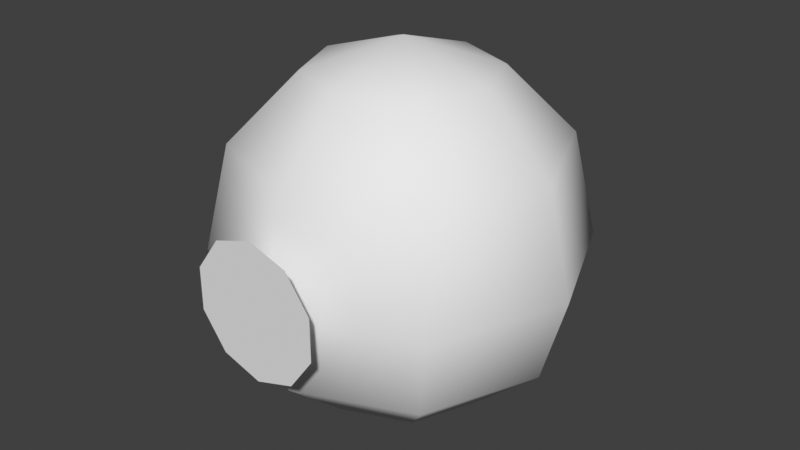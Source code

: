 # Source: water_jelly.blend  (saved by Blender 4.2.66; exported with 4.5.12 LTS)
import bpy
from mathutils import Matrix  # noqa: F401  (used for matrix-valued properties, if any)

bpy.ops.wm.read_factory_settings(use_empty=True)
scene = bpy.context.scene
scene.name = 'Scene'

# ---- collections
col_collection = bpy.data.collections.new('Collection'); scene.collection.children.link(col_collection)

# ---- materials (node trees are filled in below, after node groups)
mat_water_jelly = bpy.data.materials.new('water_jelly')
mat_vtx_color = bpy.data.materials.new('vtx_color')

# ---- material node trees

# ---- world
world_world = bpy.data.worlds.new('World'); scene.world = world_world
world_world.use_nodes = True; world_world.node_tree.nodes.clear()
_N = world_world.node_tree.nodes; _L = world_world.node_tree.links
n0 = _N.new('ShaderNodeOutputWorld'); n0.name = 'World Output'; n0.location = (300, 300)
n1 = _N.new('ShaderNodeBackground'); n1.name = 'Background'; n1.location = (10, 300)
n1.inputs[0].default_value = (0.05088, 0.05088, 0.05088, 1.0)
_L.new(n1.outputs[0], n0.inputs[0])
n0.is_active_output = True
world_world.color = (0.05088, 0.05088, 0.05088)
world_world.sun_shadow_jitter_overblur = 0.0

# ---- meshes
me_sphere = bpy.data.meshes.new('Sphere')
me_sphere.from_pydata([(0.3536, 0.3536, 1.84), (0.6124, 0.6124, 1.474), (0.7071, 0.7071, 0.9016), (0.6124, 0.6124, 0.4344), (0.3536, 0.3536, 0.1143), (0.5, 4.257e-09, 1.84), (0.866, 4.257e-09, 1.474), (1.0, 4.257e-09, 0.9016), (0.866, 4.257e-09, 0.4344), (0.5, 4.257e-09, 0.1143), (0.3536, -0.3536, 1.84), (0.6124, -0.6124, 1.474), (0.7071, -0.7071, 0.9016), (0.6124, -0.6124, 0.4344), (0.3536, -0.3536, 0.1143), (7.096e-09, -0.5, 1.84), (7.096e-09, -0.866, 1.474), (7.096e-09, -1.0, 0.9016), (7.096e-09, -0.866, 0.4344), (7.096e-09, -0.5, 0.1143), (7.096e-09, 4.257e-09, 2.0), (-0.3536, -0.3536, 1.84), (-0.6124, -0.6124, 1.474), (-0.7071, -0.7071, 0.9016), (-0.6124, -0.6124, 0.4344), (-0.3536, -0.3536, 0.1143), (7.096e-09, 4.257e-09, 0.0), (-0.5, 4.257e-09, 1.84), (-0.866, 4.257e-09, 1.474), (-1.0, 4.257e-09, 0.9016), (-0.866, 4.257e-09, 0.4344), (-0.5, 4.257e-09, 0.1143), (-0.3536, 0.3536, 1.84), (-0.6124, 0.6124, 1.474), (-0.7071, 0.7071, 0.9016), (-0.6124, 0.6124, 0.4344), (-0.3536, 0.3536, 0.1143), (7.096e-09, 0.5, 1.84), (7.096e-09, 0.866, 1.474), (7.096e-09, 1.0, 0.9016), (7.096e-09, 0.866, 0.4344), (7.096e-09, 0.5, 0.1143), (-1.059e-08, -1.053, 1.325), (-0.2169, -1.053, 1.255), (-0.351, -1.053, 1.07), (-0.351, -1.053, 0.8423), (-0.2169, -1.053, 0.6578), (-1.059e-08, -1.053, 0.5873), (0.2169, -1.053, 0.6578), (0.351, -1.053, 0.8423), (0.351, -1.053, 1.07), (0.2169, -1.053, 1.255), (-5.171e-09, -1.053, 1.105), (-0.0877, -1.053, 1.077), (-0.1419, -1.053, 1.002), (-0.1419, -1.053, 0.9102), (-0.0877, -1.053, 0.8356), (-5.171e-09, -1.053, 0.8071), (0.0877, -1.053, 0.8356), (0.1419, -1.053, 0.9102), (0.1419, -1.053, 1.002), (0.0877, -1.053, 1.077), (-5.171e-09, -1.053, 1.105), (0.0877, -1.053, 1.077), (0.0877, -1.053, 1.077), (0.1419, -1.053, 1.002), (0.1419, -1.053, 0.9102), (0.1419, -1.053, 1.002), (0.0877, -1.053, 0.8356), (0.1419, -1.053, 0.9102), (-5.171e-09, -1.053, 0.8071), (0.0877, -1.053, 0.8356), (-0.0877, -1.053, 0.8356), (-5.171e-09, -1.053, 0.8071), (-0.1419, -1.053, 0.9102), (-0.0877, -1.053, 0.8356), (-0.1419, -1.053, 1.002), (-0.1419, -1.053, 0.9102), (-0.0877, -1.053, 1.077), (-0.1419, -1.053, 1.002), (-0.0877, -1.053, 1.077), (-5.171e-09, -1.053, 1.105)], [], [(41, 40, 3, 4), (39, 38, 1, 2), (37, 20, 0), (26, 41, 4), (40, 39, 2, 3), (38, 37, 0, 1), (2, 1, 6, 7), (0, 20, 5), (26, 4, 9), (3, 2, 7, 8), (1, 0, 5, 6), (4, 3, 8, 9), (5, 20, 10), (26, 9, 14), (8, 7, 12, 13), (6, 5, 10, 11), (9, 8, 13, 14), (7, 6, 11, 12), (26, 14, 19), (13, 12, 17, 18), (11, 10, 15, 16), (14, 13, 18, 19), (12, 11, 16, 17), (10, 20, 15), (26, 19, 25), (18, 17, 23, 24), (16, 15, 21, 22), (19, 18, 24, 25), (17, 16, 22, 23), (15, 20, 21), (26, 25, 31), (24, 23, 29, 30), (22, 21, 27, 28), (25, 24, 30, 31), (23, 22, 28, 29), (21, 20, 27), (30, 29, 34, 35), (28, 27, 32, 33), (31, 30, 35, 36), (29, 28, 33, 34), (27, 20, 32), (26, 31, 36), (33, 32, 37, 38), (36, 35, 40, 41), (34, 33, 38, 39), (32, 20, 37), (26, 36, 41), (35, 34, 39, 40), (78, 76, 74, 72, 70, 68, 66, 65, 63, 62), (42, 43, 80, 81), (49, 50, 67, 69), (46, 47, 73, 75), (43, 44, 79, 53), (50, 51, 64, 60), (47, 48, 71, 57), (44, 45, 77, 54), (51, 42, 52, 61), (48, 49, 59, 58), (45, 46, 56, 55)])
me_sphere.polygons.foreach_set('use_smooth', [1, 1, 1, 1, 1, 1, 1, 1, 1, 1, 1, 1, 1, 1, 1, 1, 1, 1, 1, 1, 1, 1, 1, 1, 1, 1, 1, 1, 1, 1, 1, 1, 1, 1, 1, 1, 1, 1, 1, 1, 1, 1, 1, 1, 1, 1, 1, 1, 0, 0, 0, 0, 0, 0, 0, 0, 0, 0, 0])
me_sphere.polygons.foreach_set('material_index', [0, 0, 0, 0, 0, 0, 0, 0, 0, 0, 0, 0, 0, 0, 0, 0, 0, 0, 0, 0, 0, 0, 0, 0, 0, 0, 0, 0, 0, 0, 0, 0, 0, 0, 0, 0, 0, 0, 0, 0, 0, 0, 0, 0, 0, 0, 0, 0, 1, 1, 1, 1, 1, 1, 1, 1, 1, 1, 1])
_uv = me_sphere.uv_layers.new(name='UVMap')
_uv.uv.foreach_set('vector', [0.75, 0.1667, 0.75, 0.3333, 0.625, 0.3333, 0.625, 0.1667, 0.75, 0.5, 0.75, 0.6667, 0.625, 0.6667, 0.625, 0.5, 0.75, 0.8333, 0.6875, 1.0, 0.625, 0.8333, 0.6875, 0.0, 0.75, 0.1667, 0.625, 0.1667, 0.75, 0.3333, 0.75, 0.5, 0.625, 0.5, 0.625, 0.3333, 0.75, 0.6667, 0.75, 0.8333, 0.625, 0.8333, 0.625, 0.6667, 0.625, 0.5, 0.625, 0.6667, 0.5, 0.6667, 0.5, 0.5, 0.625, 0.8333, 0.5625, 1.0, 0.5, 0.8333, 0.5625, 0.0, 0.625, 0.1667, 0.5, 0.1667, 0.625, 0.3333, 0.625, 0.5, 0.5, 0.5, 0.5, 0.3333, 0.625, 0.6667, 0.625, 0.8333, 0.5, 0.8333, 0.5, 0.6667, 0.625, 0.1667, 0.625, 0.3333, 0.5, 0.3333, 0.5, 0.1667, 0.5, 0.8333, 0.4375, 1.0, 0.375, 0.8333, 0.4375, 0.0, 0.5, 0.1667, 0.375, 0.1667, 0.5, 0.3333, 0.5, 0.5, 0.375, 0.5, 0.375, 0.3333, 0.5, 0.6667, 0.5, 0.8333, 0.375, 0.8333, 0.375, 0.6667, 0.5, 0.1667, 0.5, 0.3333, 0.375, 0.3333, 0.375, 0.1667, 0.5, 0.5, 0.5, 0.6667, 0.375, 0.6667, 0.375, 0.5, 0.3125, 0.0, 0.375, 0.1667, 0.25, 0.1667, 0.375, 0.3333, 0.375, 0.5, 0.25, 0.5, 0.25, 0.3333, 0.375, 0.6667, 0.375, 0.8333, 0.25, 0.8333, 0.25, 0.6667, 0.375, 0.1667, 0.375, 0.3333, 0.25, 0.3333, 0.25, 0.1667, 0.375, 0.5, 0.375, 0.6667, 0.25, 0.6667, 0.25, 0.5, 0.375, 0.8333, 0.3125, 1.0, 0.25, 0.8333, 0.1875, 0.0, 0.25, 0.1667, 0.125, 0.1667, 0.25, 0.3333, 0.25, 0.5, 0.125, 0.5, 0.125, 0.3333, 0.25, 0.6667, 0.25, 0.8333, 0.125, 0.8333, 0.125, 0.6667, 0.25, 0.1667, 0.25, 0.3333, 0.125, 0.3333, 0.125, 0.1667, 0.25, 0.5, 0.25, 0.6667, 0.125, 0.6667, 0.125, 0.5, 0.25, 0.8333, 0.1875, 1.0, 0.125, 0.8333, 0.0625, 0.0, 0.125, 0.1667, 0.0, 0.1667, 0.125, 0.3333, 0.125, 0.5, 0.0, 0.5, 0.0, 0.3333, 0.125, 0.6667, 0.125, 0.8333, 0.0, 0.8333, 0.0, 0.6667, 0.125, 0.1667, 0.125, 0.3333, 0.0, 0.3333, 0.0, 0.1667, 0.125, 0.5, 0.125, 0.6667, 0.0, 0.6667, 0.0, 0.5, 0.125, 0.8333, 0.0625, 1.0, 0.0, 0.8333, 1.0, 0.3333, 1.0, 0.5, 0.875, 0.5, 0.875, 0.3333, 1.0, 0.6667, 1.0, 0.8333, 0.875, 0.8333, 0.875, 0.6667, 1.0, 0.1667, 1.0, 0.3333, 0.875, 0.3333, 0.875, 0.1667, 1.0, 0.5, 1.0, 0.6667, 0.875, 0.6667, 0.875, 0.5, 1.0, 0.8333, 0.9375, 1.0, 0.875, 0.8333, 0.9375, 0.0, 1.0, 0.1667, 0.875, 0.1667, 0.875, 0.6667, 0.875, 0.8333, 0.75, 0.8333, 0.75, 0.6667, 0.875, 0.1667, 0.875, 0.3333, 0.75, 0.3333, 0.75, 0.1667, 0.875, 0.5, 0.875, 0.6667, 0.75, 0.6667, 0.75, 0.5, 0.875, 0.8333, 0.8125, 1.0, 0.75, 0.8333, 0.8125, 0.0, 0.875, 0.1667, 0.75, 0.1667, 0.875, 0.3333, 0.875, 0.5, 0.75, 0.5, 0.75, 0.3333, 0.0, 0.0, 0.0, 0.0, 0.0, 0.0, 0.0, 0.0, 0.0, 0.0, 0.0, 0.0, 0.0, 0.0, 0.0, 0.0, 0.0, 0.0, 0.0, 0.0, 0.0, 0.0, 0.0, 0.0, 0.0, 0.0, 0.0, 0.0, 0.0, 0.0, 0.0, 0.0, 0.0, 0.0, 0.0, 0.0, 0.0, 0.0, 0.0, 0.0, 0.0, 0.0, 0.0, 0.0, 0.0, 0.0, 0.0, 0.0, 0.0, 0.0, 0.0, 0.0, 0.0, 0.0, 0.0, 0.0, 0.0, 0.0, 0.0, 0.0, 0.0, 0.0, 0.0, 0.0, 0.0, 0.0, 0.0, 0.0, 0.0, 0.0, 0.0, 0.0, 0.0, 0.0, 0.0, 0.0, 0.0, 0.0, 0.0, 0.0, 0.0, 0.0, 0.0, 0.0, 0.0, 0.0, 0.0, 0.0, 0.0, 0.0, 0.0, 0.0, 0.0, 0.0, 0.0, 0.0, 0.0, 0.0, 0.0, 0.0])
_ca = me_sphere.color_attributes.new('Attribute', 'BYTE_COLOR', 'CORNER')
_ca.data.foreach_set('color', [0.02624, 0.1981, 0.5776, 1.0, 0.02416, 0.1651, 0.5647, 1.0, 0.02122, 0.15, 0.5711, 1.0, 0.0319, 0.2307, 0.5776, 1.0, 0.01938, 0.1248, 0.5776, 1.0, 0.004777, 0.01764, 0.552, 1.0, 0.004777, 0.01764, 0.552, 1.0, 0.01938, 0.1274, 0.5776, 1.0, 0.004777, 0.01764, 0.552, 1.0, 0.004777, 0.01764, 0.552, 1.0, 0.004777, 0.01764, 0.552, 1.0, 0.0356, 0.2542, 0.5906, 1.0, 0.02624, 0.1981, 0.5776, 1.0, 0.0319, 0.2307, 0.5776, 1.0, 0.02416, 0.1651, 0.5647, 1.0, 0.01938, 0.1248, 0.5776, 1.0, 0.01938, 0.1274, 0.5776, 1.0, 0.02122, 0.15, 0.5711, 1.0, 0.004777, 0.01764, 0.552, 1.0, 0.004777, 0.01764, 0.552, 1.0, 0.004777, 0.01764, 0.552, 1.0, 0.004777, 0.01764, 0.552, 1.0, 0.01938, 0.1274, 0.5776, 1.0, 0.004777, 0.01764, 0.552, 1.0, 0.004777, 0.01764, 0.552, 1.0, 0.01681, 0.1046, 0.5711, 1.0, 0.004777, 0.01764, 0.552, 1.0, 0.004777, 0.01764, 0.552, 1.0, 0.004777, 0.01764, 0.552, 1.0, 0.0356, 0.2542, 0.5906, 1.0, 0.0319, 0.2307, 0.5776, 1.0, 0.03071, 0.2159, 0.5776, 1.0, 0.02122, 0.15, 0.5711, 1.0, 0.01938, 0.1274, 0.5776, 1.0, 0.01681, 0.1046, 0.5711, 1.0, 0.02519, 0.1845, 0.5841, 1.0, 0.004777, 0.01764, 0.552, 1.0, 0.004777, 0.01764, 0.552, 1.0, 0.004777, 0.01764, 0.552, 1.0, 0.004777, 0.01764, 0.552, 1.0, 0.0319, 0.2307, 0.5776, 1.0, 0.02122, 0.15, 0.5711, 1.0, 0.02519, 0.1845, 0.5841, 1.0, 0.03071, 0.2159, 0.5776, 1.0, 0.004777, 0.01764, 0.552, 1.0, 0.004777, 0.01764, 0.552, 1.0, 0.004777, 0.01764, 0.552, 1.0, 0.0356, 0.2542, 0.5906, 1.0, 0.03071, 0.2159, 0.5776, 1.0, 0.02624, 0.1845, 0.5711, 1.0, 0.02519, 0.1845, 0.5841, 1.0, 0.01681, 0.1046, 0.5711, 1.0, 0.0185, 0.1195, 0.5711, 1.0, 0.02624, 0.1779, 0.5841, 1.0, 0.004777, 0.01764, 0.552, 1.0, 0.004777, 0.01764, 0.552, 1.0, 0.004777, 0.01764, 0.552, 1.0, 0.004777, 0.01764, 0.552, 1.0, 0.03071, 0.2159, 0.5776, 1.0, 0.02519, 0.1845, 0.5841, 1.0, 0.02624, 0.1779, 0.5841, 1.0, 0.02624, 0.1845, 0.5711, 1.0, 0.01681, 0.1046, 0.5711, 1.0, 0.004777, 0.01764, 0.552, 1.0, 0.004777, 0.01764, 0.552, 1.0, 0.0185, 0.1195, 0.5711, 1.0, 0.0356, 0.2542, 0.5906, 1.0, 0.02624, 0.1845, 0.5711, 1.0, 0.02416, 0.1651, 0.5711, 1.0, 0.02624, 0.1779, 0.5841, 1.0, 0.0185, 0.1195, 0.5711, 1.0, 0.01444, 0.08438, 0.5647, 1.0, 0.01444, 0.0865, 0.5647, 1.0, 0.004777, 0.01764, 0.552, 1.0, 0.004777, 0.01764, 0.552, 1.0, 0.004777, 0.01764, 0.552, 1.0, 0.004777, 0.01764, 0.552, 1.0, 0.02624, 0.1845, 0.5711, 1.0, 0.02624, 0.1779, 0.5841, 1.0, 0.01444, 0.0865, 0.5647, 1.0, 0.02416, 0.1651, 0.5711, 1.0, 0.0185, 0.1195, 0.5711, 1.0, 0.004777, 0.01764, 0.552, 1.0, 0.004777, 0.01764, 0.552, 1.0, 0.01444, 0.08438, 0.5647, 1.0, 0.004777, 0.01764, 0.552, 1.0, 0.004777, 0.01764, 0.552, 1.0, 0.004777, 0.01764, 0.552, 1.0, 0.0356, 0.2542, 0.5906, 1.0, 0.02416, 0.1651, 0.5711, 1.0, 0.02519, 0.1651, 0.5711, 1.0, 0.01444, 0.0865, 0.5647, 1.0, 0.01444, 0.08438, 0.5647, 1.0, 0.01229, 0.07036, 0.5583, 1.0, 0.01444, 0.09306, 0.5583, 1.0, 0.004777, 0.01764, 0.552, 1.0, 0.004777, 0.01764, 0.552, 1.0, 0.004777, 0.01764, 0.552, 1.0, 0.004777, 0.01764, 0.552, 1.0, 0.02416, 0.1651, 0.5711, 1.0, 0.01444, 0.0865, 0.5647, 1.0, 0.01444, 0.09306, 0.5583, 1.0, 0.02519, 0.1651, 0.5711, 1.0, 0.01444, 0.08438, 0.5647, 1.0, 0.004777, 0.01764, 0.552, 1.0, 0.004777, 0.01764, 0.552, 1.0, 0.01229, 0.07036, 0.5583, 1.0, 0.004777, 0.01764, 0.552, 1.0, 0.004777, 0.01764, 0.552, 1.0, 0.004777, 0.01764, 0.552, 1.0, 0.0356, 0.2542, 0.5906, 1.0, 0.02519, 0.1651, 0.5711, 1.0, 0.02519, 0.1683, 0.5711, 1.0, 0.01444, 0.09306, 0.5583, 1.0, 0.01229, 0.07036, 0.5583, 1.0, 0.01298, 0.07619, 0.5583, 1.0, 0.01681, 0.1119, 0.5647, 1.0, 0.004777, 0.01764, 0.552, 1.0, 0.004777, 0.01764, 0.552, 1.0, 0.004777, 0.01764, 0.552, 1.0, 0.004777, 0.01764, 0.552, 1.0, 0.02519, 0.1651, 0.5711, 1.0, 0.01444, 0.09306, 0.5583, 1.0, 0.01681, 0.1119, 0.5647, 1.0, 0.02519, 0.1683, 0.5711, 1.0, 0.01229, 0.07036, 0.5583, 1.0, 0.004777, 0.01764, 0.552, 1.0, 0.004777, 0.01764, 0.552, 1.0, 0.01298, 0.07619, 0.5583, 1.0, 0.004777, 0.01764, 0.552, 1.0, 0.004777, 0.01764, 0.552, 1.0, 0.004777, 0.01764, 0.552, 1.0, 0.01681, 0.1119, 0.5647, 1.0, 0.01298, 0.07619, 0.5583, 1.0, 0.009721, 0.05127, 0.5583, 1.0, 0.01444, 0.09531, 0.5583, 1.0, 0.004777, 0.01764, 0.552, 1.0, 0.004777, 0.01764, 0.552, 1.0, 0.004777, 0.01764, 0.552, 1.0, 0.004777, 0.01764, 0.552, 1.0, 0.02519, 0.1683, 0.5711, 1.0, 0.01681, 0.1119, 0.5647, 1.0, 0.01444, 0.09531, 0.5583, 1.0, 0.02416, 0.1683, 0.5776, 1.0, 0.01298, 0.07619, 0.5583, 1.0, 0.004777, 0.01764, 0.552, 1.0, 0.004777, 0.01764, 0.552, 1.0, 0.009721, 0.05127, 0.5583, 1.0, 0.004777, 0.01764, 0.552, 1.0, 0.004777, 0.01764, 0.552, 1.0, 0.004777, 0.01764, 0.552, 1.0, 0.0356, 0.2542, 0.5906, 1.0, 0.02519, 0.1683, 0.5711, 1.0, 0.02416, 0.1683, 0.5776, 1.0, 0.004777, 0.01764, 0.552, 1.0, 0.004777, 0.01764, 0.552, 1.0, 0.004777, 0.01764, 0.552, 1.0, 0.004777, 0.01764, 0.552, 1.0, 0.02416, 0.1683, 0.5776, 1.0, 0.01444, 0.09531, 0.5583, 1.0, 0.02416, 0.1651, 0.5647, 1.0, 0.02624, 0.1981, 0.5776, 1.0, 0.009721, 0.05127, 0.5583, 1.0, 0.004777, 0.01764, 0.552, 1.0, 0.004777, 0.01764, 0.552, 1.0, 0.01938, 0.1248, 0.5776, 1.0, 0.004777, 0.01764, 0.552, 1.0, 0.004777, 0.01764, 0.552, 1.0, 0.004777, 0.01764, 0.552, 1.0, 0.0356, 0.2542, 0.5906, 1.0, 0.02416, 0.1683, 0.5776, 1.0, 0.02624, 0.1981, 0.5776, 1.0, 0.01444, 0.09531, 0.5583, 1.0, 0.009721, 0.05127, 0.5583, 1.0, 0.01938, 0.1248, 0.5776, 1.0, 0.02416, 0.1651, 0.5647, 1.0, 0.0, 0.0, 0.0, 1.0, 0.0, 0.0, 0.0, 1.0, 0.0, 0.0, 0.0, 1.0, 0.0, 0.0, 0.0, 1.0, 0.0, 0.0, 0.0, 1.0, 0.0, 0.0, 0.0, 1.0, 0.0, 0.0, 0.0, 1.0, 0.0, 0.0, 0.0, 1.0, 0.0, 0.0, 0.0, 1.0, 0.0, 0.0, 0.0, 1.0, 1.0, 1.0, 1.0, 1.0, 1.0, 1.0, 1.0, 1.0, 1.0, 1.0, 1.0, 1.0, 1.0, 1.0, 1.0, 1.0, 1.0, 1.0, 1.0, 1.0, 1.0, 1.0, 1.0, 1.0, 1.0, 1.0, 1.0, 1.0, 1.0, 1.0, 1.0, 1.0, 1.0, 1.0, 1.0, 1.0, 1.0, 1.0, 1.0, 1.0, 1.0, 1.0, 1.0, 1.0, 1.0, 1.0, 1.0, 1.0, 1.0, 1.0, 1.0, 1.0, 1.0, 1.0, 1.0, 1.0, 1.0, 1.0, 1.0, 1.0, 1.0, 1.0, 1.0, 1.0, 1.0, 1.0, 1.0, 1.0, 1.0, 1.0, 1.0, 1.0, 1.0, 1.0, 1.0, 1.0, 1.0, 1.0, 1.0, 1.0, 1.0, 1.0, 1.0, 1.0, 1.0, 1.0, 1.0, 1.0, 1.0, 1.0, 1.0, 1.0, 1.0, 1.0, 1.0, 1.0, 1.0, 1.0, 1.0, 1.0, 1.0, 1.0, 1.0, 1.0, 1.0, 1.0, 1.0, 1.0, 1.0, 1.0, 1.0, 1.0, 1.0, 1.0, 1.0, 1.0, 1.0, 1.0, 1.0, 1.0, 1.0, 1.0, 1.0, 1.0, 1.0, 1.0, 1.0, 1.0, 1.0, 1.0, 1.0, 1.0, 1.0, 1.0, 1.0, 1.0, 1.0, 1.0, 1.0, 1.0, 1.0, 1.0, 1.0, 1.0, 1.0, 1.0, 1.0, 1.0, 1.0, 1.0, 1.0, 1.0, 1.0, 1.0, 1.0, 1.0, 1.0, 1.0, 1.0, 1.0])
me_sphere.materials.append(mat_water_jelly)
me_sphere.materials.append(mat_vtx_color)
me_sphere.use_paint_bone_selection = False
me_sphere.use_paint_mask_vertex = True
me_sphere.update()

# ---- objects
ob_sphere = bpy.data.objects.new('Sphere', me_sphere)

# ---- transforms, parenting, visibility, modifiers, constraints
ob_sphere.location = (0.0, 0.0, 0.0)

# ---- collection membership
col_collection.objects.link(ob_sphere)

# ---- scene / render settings (as saved in the file)
scene.frame_start = 1; scene.frame_end = 250; scene.frame_set(1)
scene.render.engine = 'BLENDER_EEVEE_NEXT'
scene.view_settings.view_transform = 'Standard'
bpy.context.view_layer.update()

# ---- added for rendering (the .blend has no active camera and no usable light): camera, sun
cam_auto = bpy.data.cameras.new('AutoCamera')
cam_auto.lens = 50.0
cam_auto.sensor_width = 36.0
cam_auto.clip_end = 1000.0
ob_auto_camera = bpy.data.objects.new('AutoCamera', cam_auto)
scene.collection.objects.link(ob_auto_camera)
ob_auto_camera.location = (3.23371, -3.90702, 3.58696)
ob_auto_camera.rotation_euler = (1.09748, -7.21219e-08, 0.694738)
scene.camera = ob_auto_camera
light_auto_sun = bpy.data.lights.new('AutoSun', 'SUN')
light_auto_sun.energy = 3.0
light_auto_sun.angle = 0.0523599
ob_auto_sun = bpy.data.objects.new('AutoSun', light_auto_sun)
scene.collection.objects.link(ob_auto_sun)
ob_auto_sun.rotation_euler = (0.872665, 0.174533, 0.523599)
bpy.context.view_layer.update()

